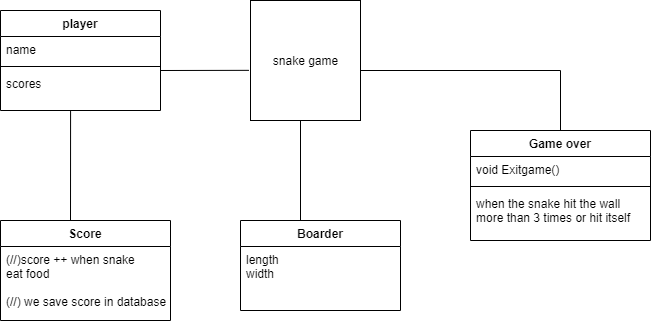

The diagram above was exported from draw.io. Its source (the exported page's mxGraphModel, read from the mxfile embedded in the PNG):
<mxGraphModel dx="1038" dy="448" grid="1" gridSize="10" guides="1" tooltips="1" connect="1" arrows="1" fold="1" page="1" pageScale="1" pageWidth="827" pageHeight="1169" math="0" shadow="0">
  <root>
    <mxCell id="WIyWlLk6GJQsqaUBKTNV-0" />
    <mxCell id="WIyWlLk6GJQsqaUBKTNV-1" parent="WIyWlLk6GJQsqaUBKTNV-0" />
    <mxCell id="SPakCEmckKvJchw46DDb-6" value="player" style="swimlane;fontStyle=1;align=center;verticalAlign=top;childLayout=stackLayout;horizontal=1;startSize=26;horizontalStack=0;resizeParent=1;resizeParentMax=0;resizeLast=0;collapsible=1;marginBottom=0;" vertex="1" parent="WIyWlLk6GJQsqaUBKTNV-1">
      <mxGeometry x="20" y="110" width="160" height="100" as="geometry" />
    </mxCell>
    <mxCell id="SPakCEmckKvJchw46DDb-7" value="name" style="text;strokeColor=none;fillColor=none;align=left;verticalAlign=top;spacingLeft=4;spacingRight=4;overflow=hidden;rotatable=0;points=[[0,0.5],[1,0.5]];portConstraint=eastwest;" vertex="1" parent="SPakCEmckKvJchw46DDb-6">
      <mxGeometry y="26" width="160" height="26" as="geometry" />
    </mxCell>
    <mxCell id="SPakCEmckKvJchw46DDb-8" value="" style="line;strokeWidth=1;fillColor=none;align=left;verticalAlign=middle;spacingTop=-1;spacingLeft=3;spacingRight=3;rotatable=0;labelPosition=right;points=[];portConstraint=eastwest;" vertex="1" parent="SPakCEmckKvJchw46DDb-6">
      <mxGeometry y="52" width="160" height="8" as="geometry" />
    </mxCell>
    <mxCell id="SPakCEmckKvJchw46DDb-9" value="scores" style="text;strokeColor=none;fillColor=none;align=left;verticalAlign=top;spacingLeft=4;spacingRight=4;overflow=hidden;rotatable=0;points=[[0,0.5],[1,0.5]];portConstraint=eastwest;" vertex="1" parent="SPakCEmckKvJchw46DDb-6">
      <mxGeometry y="60" width="160" height="40" as="geometry" />
    </mxCell>
    <mxCell id="SPakCEmckKvJchw46DDb-14" value="snake game" style="html=1;" vertex="1" parent="WIyWlLk6GJQsqaUBKTNV-1">
      <mxGeometry x="270" y="100" width="110" height="120" as="geometry" />
    </mxCell>
    <mxCell id="SPakCEmckKvJchw46DDb-15" value="Boarder" style="swimlane;fontStyle=1;align=center;verticalAlign=top;childLayout=stackLayout;horizontal=1;startSize=26;horizontalStack=0;resizeParent=1;resizeParentMax=0;resizeLast=0;collapsible=1;marginBottom=0;" vertex="1" parent="WIyWlLk6GJQsqaUBKTNV-1">
      <mxGeometry x="260" y="320" width="160" height="90" as="geometry" />
    </mxCell>
    <mxCell id="SPakCEmckKvJchw46DDb-18" value="length&#10;width" style="text;strokeColor=none;fillColor=none;align=left;verticalAlign=top;spacingLeft=4;spacingRight=4;overflow=hidden;rotatable=0;points=[[0,0.5],[1,0.5]];portConstraint=eastwest;" vertex="1" parent="SPakCEmckKvJchw46DDb-15">
      <mxGeometry y="26" width="160" height="64" as="geometry" />
    </mxCell>
    <mxCell id="SPakCEmckKvJchw46DDb-19" value="Score" style="swimlane;fontStyle=1;align=center;verticalAlign=top;childLayout=stackLayout;horizontal=1;startSize=26;horizontalStack=0;resizeParent=1;resizeParentMax=0;resizeLast=0;collapsible=1;marginBottom=0;" vertex="1" parent="WIyWlLk6GJQsqaUBKTNV-1">
      <mxGeometry x="20" y="320" width="170" height="100" as="geometry" />
    </mxCell>
    <mxCell id="SPakCEmckKvJchw46DDb-20" value="(//)score ++ when snake &#10;eat food&#10;&#10;(//) we save score in database" style="text;strokeColor=none;fillColor=none;align=left;verticalAlign=top;spacingLeft=4;spacingRight=4;overflow=hidden;rotatable=0;points=[[0,0.5],[1,0.5]];portConstraint=eastwest;" vertex="1" parent="SPakCEmckKvJchw46DDb-19">
      <mxGeometry y="26" width="170" height="74" as="geometry" />
    </mxCell>
    <mxCell id="SPakCEmckKvJchw46DDb-23" value="Game over" style="swimlane;fontStyle=1;align=center;verticalAlign=top;childLayout=stackLayout;horizontal=1;startSize=26;horizontalStack=0;resizeParent=1;resizeParentMax=0;resizeLast=0;collapsible=1;marginBottom=0;" vertex="1" parent="WIyWlLk6GJQsqaUBKTNV-1">
      <mxGeometry x="490" y="230" width="180" height="110" as="geometry" />
    </mxCell>
    <mxCell id="SPakCEmckKvJchw46DDb-24" value="void Exitgame()" style="text;strokeColor=none;fillColor=none;align=left;verticalAlign=top;spacingLeft=4;spacingRight=4;overflow=hidden;rotatable=0;points=[[0,0.5],[1,0.5]];portConstraint=eastwest;" vertex="1" parent="SPakCEmckKvJchw46DDb-23">
      <mxGeometry y="26" width="180" height="26" as="geometry" />
    </mxCell>
    <mxCell id="SPakCEmckKvJchw46DDb-25" value="" style="line;strokeWidth=1;fillColor=none;align=left;verticalAlign=middle;spacingTop=-1;spacingLeft=3;spacingRight=3;rotatable=0;labelPosition=right;points=[];portConstraint=eastwest;" vertex="1" parent="SPakCEmckKvJchw46DDb-23">
      <mxGeometry y="52" width="180" height="8" as="geometry" />
    </mxCell>
    <mxCell id="SPakCEmckKvJchw46DDb-26" value="when the snake hit the wall &#10;more than 3 times or hit itself" style="text;strokeColor=none;fillColor=none;align=left;verticalAlign=top;spacingLeft=4;spacingRight=4;overflow=hidden;rotatable=0;points=[[0,0.5],[1,0.5]];portConstraint=eastwest;" vertex="1" parent="SPakCEmckKvJchw46DDb-23">
      <mxGeometry y="60" width="180" height="50" as="geometry" />
    </mxCell>
    <mxCell id="SPakCEmckKvJchw46DDb-27" value="" style="endArrow=none;html=1;entryX=-0.015;entryY=0.582;entryDx=0;entryDy=0;entryPerimeter=0;" edge="1" parent="WIyWlLk6GJQsqaUBKTNV-1" target="SPakCEmckKvJchw46DDb-14">
      <mxGeometry width="50" height="50" relative="1" as="geometry">
        <mxPoint x="180" y="170" as="sourcePoint" />
        <mxPoint x="230" y="120" as="targetPoint" />
      </mxGeometry>
    </mxCell>
    <mxCell id="SPakCEmckKvJchw46DDb-28" value="" style="endArrow=none;html=1;" edge="1" parent="WIyWlLk6GJQsqaUBKTNV-1">
      <mxGeometry width="50" height="50" relative="1" as="geometry">
        <mxPoint x="380" y="170" as="sourcePoint" />
        <mxPoint x="580" y="170" as="targetPoint" />
      </mxGeometry>
    </mxCell>
    <mxCell id="SPakCEmckKvJchw46DDb-29" value="" style="endArrow=none;html=1;exitX=0.5;exitY=0;exitDx=0;exitDy=0;" edge="1" parent="WIyWlLk6GJQsqaUBKTNV-1" source="SPakCEmckKvJchw46DDb-23">
      <mxGeometry width="50" height="50" relative="1" as="geometry">
        <mxPoint x="530" y="220" as="sourcePoint" />
        <mxPoint x="580" y="170" as="targetPoint" />
      </mxGeometry>
    </mxCell>
    <mxCell id="SPakCEmckKvJchw46DDb-30" value="" style="endArrow=none;html=1;" edge="1" parent="WIyWlLk6GJQsqaUBKTNV-1">
      <mxGeometry width="50" height="50" relative="1" as="geometry">
        <mxPoint x="320" y="320" as="sourcePoint" />
        <mxPoint x="320" y="220" as="targetPoint" />
      </mxGeometry>
    </mxCell>
    <mxCell id="SPakCEmckKvJchw46DDb-31" value="" style="endArrow=none;html=1;entryX=0.438;entryY=1.015;entryDx=0;entryDy=0;entryPerimeter=0;" edge="1" parent="WIyWlLk6GJQsqaUBKTNV-1" target="SPakCEmckKvJchw46DDb-9">
      <mxGeometry width="50" height="50" relative="1" as="geometry">
        <mxPoint x="90" y="320" as="sourcePoint" />
        <mxPoint x="140" y="270" as="targetPoint" />
      </mxGeometry>
    </mxCell>
  </root>
</mxGraphModel>